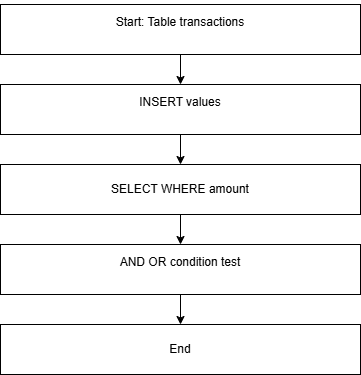

The diagram above was exported from draw.io. Its source (the exported page's mxGraphModel, read from the mxfile embedded in the PNG):
<mxGraphModel dx="732" dy="527" grid="1" gridSize="10" guides="1" tooltips="1" connect="1" arrows="1" fold="1" page="1" pageScale="1" pageWidth="850" pageHeight="1100" math="0" shadow="0">
  <root>
    <mxCell id="0" />
    <mxCell id="1" parent="0" />
    <mxCell id="AZBnT9xGGz6Q-a9iHBo--3" edge="1" parent="1" source="AZBnT9xGGz6Q-a9iHBo--1" style="edgeStyle=orthogonalEdgeStyle;rounded=0;orthogonalLoop=1;jettySize=auto;html=1;" target="AZBnT9xGGz6Q-a9iHBo--2" value="">
      <mxGeometry relative="1" as="geometry" />
    </mxCell>
    <UserObject label="&#10;Start: Table transactions&#10;&#10;" link="&#10;Start: Class init self.amount&#10;&#10;" id="AZBnT9xGGz6Q-a9iHBo--1">
      <mxCell parent="1" style="rounded=0;whiteSpace=wrap;html=1;" vertex="1">
        <mxGeometry height="50" width="360" x="250" y="30" as="geometry" />
      </mxCell>
    </UserObject>
    <mxCell id="AZBnT9xGGz6Q-a9iHBo--5" edge="1" parent="1" source="AZBnT9xGGz6Q-a9iHBo--2" style="edgeStyle=orthogonalEdgeStyle;rounded=0;orthogonalLoop=1;jettySize=auto;html=1;" target="AZBnT9xGGz6Q-a9iHBo--4" value="">
      <mxGeometry relative="1" as="geometry" />
    </mxCell>
    <mxCell id="AZBnT9xGGz6Q-a9iHBo--2" parent="1" style="rounded=0;whiteSpace=wrap;html=1;" value="&#10;INSERT values&#10;&#10;" vertex="1">
      <mxGeometry height="50" width="360" x="250" y="110" as="geometry" />
    </mxCell>
    <mxCell id="AZBnT9xGGz6Q-a9iHBo--7" edge="1" parent="1" source="AZBnT9xGGz6Q-a9iHBo--4" style="edgeStyle=orthogonalEdgeStyle;rounded=0;orthogonalLoop=1;jettySize=auto;html=1;" target="AZBnT9xGGz6Q-a9iHBo--6" value="">
      <mxGeometry relative="1" as="geometry" />
    </mxCell>
    <mxCell id="AZBnT9xGGz6Q-a9iHBo--4" parent="1" style="rounded=0;whiteSpace=wrap;html=1;" value="SELECT WHERE amount " vertex="1">
      <mxGeometry height="50" width="360" x="250" y="190" as="geometry" />
    </mxCell>
    <mxCell id="AZBnT9xGGz6Q-a9iHBo--9" edge="1" parent="1" source="AZBnT9xGGz6Q-a9iHBo--6" style="edgeStyle=orthogonalEdgeStyle;rounded=0;orthogonalLoop=1;jettySize=auto;html=1;" target="AZBnT9xGGz6Q-a9iHBo--8" value="">
      <mxGeometry relative="1" as="geometry" />
    </mxCell>
    <mxCell id="AZBnT9xGGz6Q-a9iHBo--6" parent="1" style="rounded=0;whiteSpace=wrap;html=1;" value="&#10;AND OR condition test&#10;&#10;" vertex="1">
      <mxGeometry height="50" width="360" x="250" y="270" as="geometry" />
    </mxCell>
    <mxCell id="AZBnT9xGGz6Q-a9iHBo--8" parent="1" style="rounded=0;whiteSpace=wrap;html=1;" value="End" vertex="1">
      <mxGeometry height="50" width="360" x="250" y="350" as="geometry" />
    </mxCell>
  </root>
</mxGraphModel>